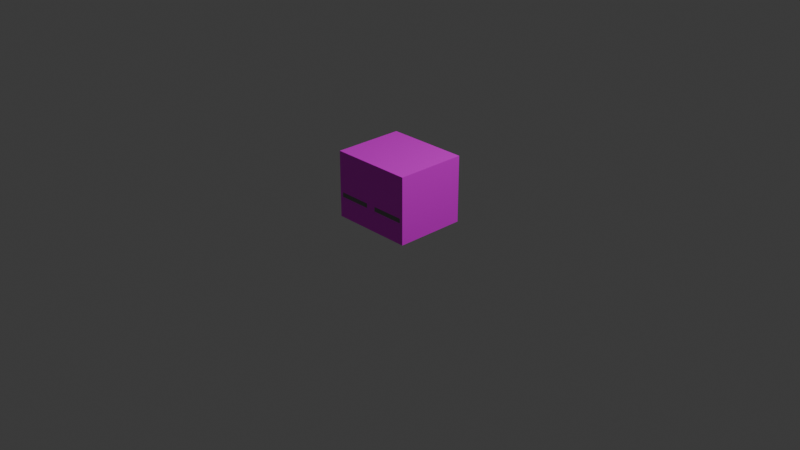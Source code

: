 # Source: knight.blend  (saved by Blender 4.3.34; exported with 4.5.12 LTS)
import bpy
from mathutils import Matrix  # noqa: F401  (used for matrix-valued properties, if any)

bpy.ops.wm.read_factory_settings(use_empty=True)
scene = bpy.context.scene
scene.name = 'Scene'

# ---- collections
col_collection = bpy.data.collections.new('Collection'); scene.collection.children.link(col_collection)

# ---- images (referenced by path relative to the original .blend; pixels are not part of the script)
import os
ASSET_DIR = os.environ.get("B2B_ASSET_DIR", "")  # directory of the original .blend (textures are referenced by path, not embedded)
HERE = os.path.dirname(os.path.abspath(__file__))  # packed textures are extracted next to this script under _unpacked/

def load_image(name, relpath, width, height, colorspace="sRGB"):
    """Load a texture the original file referenced (path relative to the .blend, or extracted next to this script)."""
    p = next((c for c in (os.path.join(HERE, relpath), os.path.join(ASSET_DIR, relpath)) if relpath and os.path.exists(c)), "")
    if p:
        img = bpy.data.images.load(p, check_existing=True)
        img.name = name
    else:  # same state as the original file: an image datablock whose file is absent (Cycles renders it pink)
        img = bpy.data.images.new(name, width, height)
        img.source = "FILE"
        img.filepath = "//" + (relpath or name)
    img.colorspace_settings.name = colorspace
    return img
img_tex_knight = load_image('tex_knight', 'tex_knight.png', 1024, 1024, 'sRGB')

# ---- materials (node trees are filled in below, after node groups)
mat_mat_knight = bpy.data.materials.new('mat_knight')
mat_mat_knight.alpha_threshold = 0.0
mat_mat_knight.roughness = 0.5
mat_mat_knight.line_color = (0.0, 0.0, 0.0, 1.0)
mat_mat_knight_eye = bpy.data.materials.new('mat_knight_eye')

# ---- material node trees
mat_mat_knight.use_nodes = True; mat_mat_knight.node_tree.nodes.clear()
_N = mat_mat_knight.node_tree.nodes; _L = mat_mat_knight.node_tree.links
n0 = _N.new('ShaderNodeOutputMaterial'); n0.name = 'Material Output'; n0.location = (300, 300)
n1 = _N.new('ShaderNodeBsdfPrincipled'); n1.name = 'Principled BSDF'; n1.location = (10, 300)
n1.inputs[3].default_value = 1.45
n2 = _N.new('ShaderNodeTexImage'); n2.name = 'Image Texture'; n2.location = (-280, 264)
n2.image = img_tex_knight
_L.new(n1.outputs[0], n0.inputs[0])
_L.new(n2.outputs[0], n1.inputs[0])
n0.is_active_output = True
mat_mat_knight_eye.use_nodes = True; mat_mat_knight_eye.node_tree.nodes.clear()
_N = mat_mat_knight_eye.node_tree.nodes; _L = mat_mat_knight_eye.node_tree.links
n0 = _N.new('ShaderNodeBsdfPrincipled'); n0.name = 'Principled BSDF'; n0.location = (10, 300)
n0.inputs[0].default_value = (0.2027, 0.2027, 0.2027, 1.0)
n1 = _N.new('ShaderNodeOutputMaterial'); n1.name = 'Material Output'; n1.location = (300, 300)
_L.new(n0.outputs[0], n1.inputs[0])
n1.is_active_output = True

# ---- world
world_world = bpy.data.worlds.new('World'); scene.world = world_world
world_world.use_nodes = True; world_world.node_tree.nodes.clear()
_N = world_world.node_tree.nodes; _L = world_world.node_tree.links
n0 = _N.new('ShaderNodeOutputWorld'); n0.name = 'World Output'; n0.location = (300, 300)
n1 = _N.new('ShaderNodeBackground'); n1.name = 'Background'; n1.location = (10, 300)
n1.inputs[0].default_value = (0.05088, 0.05088, 0.05088, 1.0)
_L.new(n1.outputs[0], n0.inputs[0])
n0.is_active_output = True
world_world.color = (0.05088, 0.05088, 0.05088)
world_world.sun_shadow_jitter_overblur = 0.0

# ---- cameras
cam_camera = bpy.data.cameras.new('Camera')
cam_camera.clip_end = 100.0
cam_camera.ortho_scale = 7.314

# ---- lights
light_light = bpy.data.lights.new('Light', 'POINT')
light_light.energy = 1000.0
light_light.shadow_soft_size = 0.1

# ---- meshes
me_cube = bpy.data.meshes.new('Cube')
me_cube.from_pydata([(-0.45, -0.3835, 0.7173), (-0.45, -0.3835, 0.0), (-0.45, 0.3835, 0.7173), (-0.45, 0.3835, 0.0), (0.45, -0.3835, 0.7173), (0.45, -0.3835, 0.0), (0.45, 0.3835, 0.7173), (0.45, 0.3835, 0.0)], [], [(0, 4, 6, 2), (3, 2, 6, 7), (7, 6, 4, 5), (5, 1, 3, 7), (1, 0, 2, 3), (5, 4, 0, 1)])
_uv = me_cube.uv_layers.new(name='UVMap')
_uv.uv.foreach_set('vector', [0.625, 0.5, 0.875, 0.5, 0.875, 0.75, 0.625, 0.75, 0.375, 0.75, 0.625, 0.75, 0.625, 1.0, 0.375, 1.0, 0.375, 0.0, 0.625, 0.0, 0.625, 0.25, 0.375, 0.25, 0.125, 0.5, 0.375, 0.5, 0.375, 0.75, 0.125, 0.75, 0.375, 0.5, 0.625, 0.5, 0.625, 0.75, 0.375, 0.75, 0.375, 0.25, 0.625, 0.25, 0.625, 0.5, 0.375, 0.5])
me_cube.materials.append(mat_mat_knight)
me_cube.use_mirror_vertex_groups = False
me_cube.update()
me_cube_001 = bpy.data.meshes.new('Cube.001')
me_cube_001.from_pydata([(-0.414, 0.3817, 0.2287), (-0.414, 0.3817, 0.2751), (-0.414, 0.3851, 0.2287), (-0.414, 0.3851, 0.2751), (-0.05677, 0.3817, 0.2287), (-0.05677, 0.3817, 0.2751), (-0.05677, 0.3851, 0.2287), (-0.05677, 0.3851, 0.2751)], [], [(0, 1, 3, 2), (2, 3, 7, 6), (6, 7, 5, 4), (4, 5, 1, 0), (2, 6, 4, 0), (7, 3, 1, 5)])
_uv = me_cube_001.uv_layers.new(name='UVMap')
_uv.uv.foreach_set('vector', [0.375, 0.0, 0.625, 0.0, 0.625, 0.25, 0.375, 0.25, 0.375, 0.25, 0.625, 0.25, 0.625, 0.5, 0.375, 0.5, 0.375, 0.5, 0.625, 0.5, 0.625, 0.75, 0.375, 0.75, 0.375, 0.75, 0.625, 0.75, 0.625, 1.0, 0.375, 1.0, 0.125, 0.5, 0.375, 0.5, 0.375, 0.75, 0.125, 0.75, 0.625, 0.5, 0.875, 0.5, 0.875, 0.75, 0.625, 0.75])
me_cube_001.materials.append(mat_mat_knight_eye)
me_cube_001.update()

# ---- objects
ob_knight = bpy.data.objects.new('Knight', me_cube)
ob_light = bpy.data.objects.new('Light', light_light)
ob_camera = bpy.data.objects.new('Camera', cam_camera)
ob_eye = bpy.data.objects.new('Eye', me_cube_001)

# ---- transforms, parenting, visibility, modifiers, constraints
ob_knight.location = (0.0, 0.0, 0.0)
ob_knight.rotation_euler = (0.0, 0.0, 3.142)
ob_knight.lock_rotations_4d = False
ob_knight.empty_display_type = 'ARROWS'
ob_knight.lineart.crease_threshold = 0.0
ob_light.location = (4.076, 1.005, 5.904)
ob_light.rotation_euler = (0.6503, 0.05522, 1.866)
ob_light.lock_rotations_4d = False
ob_light.empty_display_type = 'ARROWS'
ob_light.color = (0.0, 0.0, 0.0, 0.0)
ob_light.lineart.crease_threshold = 0.0
ob_camera.location = (7.359, -6.926, 4.958)
ob_camera.rotation_euler = (1.109, 0.0, 0.8149)
ob_camera.lock_rotations_4d = False
ob_camera.empty_display_type = 'ARROWS'
ob_camera.color = (0.0, 0.0, 0.0, 0.0)
ob_camera.display_type = 'WIRE'
ob_camera.lineart.crease_threshold = 0.0
ob_eye.parent = ob_knight
ob_eye.location = (0.0, 0.0, 0.0)
_m = ob_eye.modifiers.new('Mirror', 'MIRROR')
_m.mirror_object = ob_knight

# ---- collection membership
col_collection.objects.link(ob_knight)
col_collection.objects.link(ob_light)
col_collection.objects.link(ob_camera)
col_collection.objects.link(ob_eye)

# ---- scene / render settings (as saved in the file)
scene.camera = ob_camera
scene.frame_start = 1; scene.frame_end = 250; scene.frame_set(42)
scene.render.engine = 'BLENDER_EEVEE_NEXT'
bpy.context.view_layer.update()
